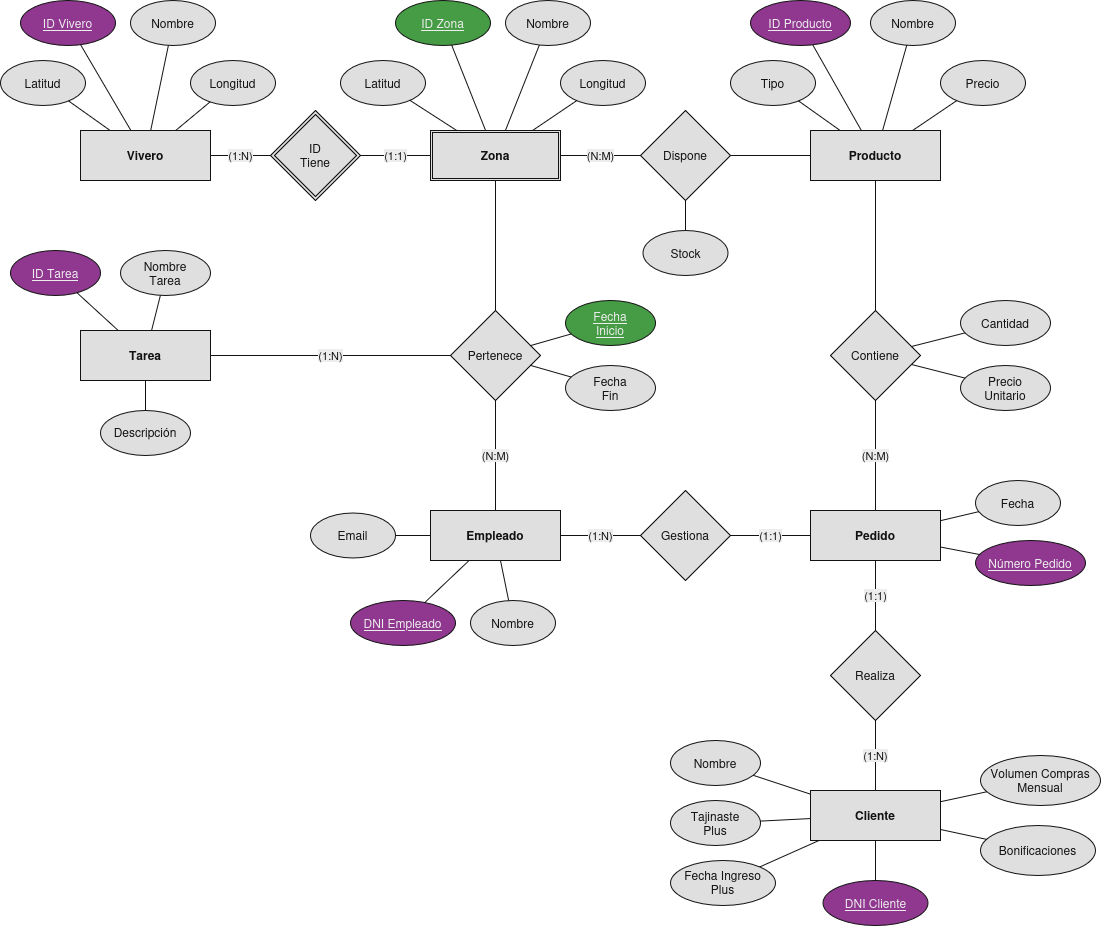

The diagram above was exported from draw.io. Its source (the exported page's mxGraphModel, read from the mxfile embedded in the PNG):
<mxGraphModel dx="1623" dy="958" grid="1" gridSize="1" guides="1" tooltips="1" connect="1" arrows="1" fold="1" page="1" pageScale="1" pageWidth="827" pageHeight="1169" background="light-dark(#FFFFFF,#FFFFFF)" math="0" shadow="0">
  <root>
    <mxCell id="0" />
    <mxCell id="1" parent="0" />
    <mxCell id="e_vivero" parent="1" style="rounded=0;whiteSpace=wrap;html=1;fillColor=#111111;strokeColor=#ffffff;fontColor=#ffffff;fontStyle=1;" value="Vivero" vertex="1">
      <mxGeometry height="50" width="130" x="100" y="220" as="geometry" />
    </mxCell>
    <mxCell id="e_zona" parent="1" style="shape=ext;double=1;rounded=0;whiteSpace=wrap;html=1;fillColor=#111111;strokeColor=#ffffff;fontColor=#ffffff;fontStyle=1;" value="Zona" vertex="1">
      <mxGeometry height="50" width="130" x="450" y="220" as="geometry" />
    </mxCell>
    <mxCell id="e_producto" parent="1" style="rounded=0;whiteSpace=wrap;html=1;fillColor=#111111;strokeColor=#ffffff;fontColor=#ffffff;fontStyle=1;" value="Producto" vertex="1">
      <mxGeometry height="50" width="130" x="830" y="220" as="geometry" />
    </mxCell>
    <mxCell id="e_tarea" parent="1" style="rounded=0;whiteSpace=wrap;html=1;fillColor=#111111;strokeColor=#ffffff;fontColor=#ffffff;fontStyle=1;" value="Tarea" vertex="1">
      <mxGeometry height="50" width="130" x="100" y="420" as="geometry" />
    </mxCell>
    <mxCell id="e_empleado" parent="1" style="rounded=0;whiteSpace=wrap;html=1;fillColor=#111111;strokeColor=#ffffff;fontColor=#ffffff;fontStyle=1;" value="Empleado" vertex="1">
      <mxGeometry height="50" width="130" x="450" y="600" as="geometry" />
    </mxCell>
    <mxCell id="e_pedido" parent="1" style="rounded=0;whiteSpace=wrap;html=1;fillColor=#111111;strokeColor=#ffffff;fontColor=#ffffff;fontStyle=1;" value="Pedido" vertex="1">
      <mxGeometry height="50" width="130" x="830" y="600" as="geometry" />
    </mxCell>
    <mxCell id="e_cliente" parent="1" style="rounded=0;whiteSpace=wrap;html=1;fillColor=#111111;strokeColor=#ffffff;fontColor=#ffffff;fontStyle=1;" value="Cliente" vertex="1">
      <mxGeometry height="50" width="130" x="830" y="880" as="geometry" />
    </mxCell>
    <mxCell id="r_tiene" parent="1" style="rhombus;whiteSpace=wrap;html=1;fillColor=#111111;strokeColor=#ffffff;fontColor=#ffffff;shape=rhombus;double=1;" value="ID&#10;Tiene" vertex="1">
      <mxGeometry height="90" width="90" x="290" y="200" as="geometry" />
    </mxCell>
    <mxCell id="r_dispone" parent="1" style="rhombus;whiteSpace=wrap;html=1;fillColor=#111111;strokeColor=#ffffff;fontColor=#ffffff;" value="Dispone" vertex="1">
      <mxGeometry height="90" width="90" x="660" y="200" as="geometry" />
    </mxCell>
    <mxCell id="r_pertenece" parent="1" style="rhombus;whiteSpace=wrap;html=1;fillColor=#111111;strokeColor=#ffffff;fontColor=#ffffff;" value="Pertenece" vertex="1">
      <mxGeometry height="90" width="90" x="470" y="400" as="geometry" />
    </mxCell>
    <mxCell id="r_gestiona" parent="1" style="rhombus;whiteSpace=wrap;html=1;fillColor=#111111;strokeColor=#ffffff;fontColor=#ffffff;" value="Gestiona" vertex="1">
      <mxGeometry height="90" width="90" x="660" y="580" as="geometry" />
    </mxCell>
    <mxCell id="r_contiene" parent="1" style="rhombus;whiteSpace=wrap;html=1;fillColor=#111111;strokeColor=#ffffff;fontColor=#ffffff;" value="Contiene" vertex="1">
      <mxGeometry height="90" width="90" x="850" y="400" as="geometry" />
    </mxCell>
    <mxCell id="r_realiza" parent="1" style="rhombus;whiteSpace=wrap;html=1;fillColor=#111111;strokeColor=#ffffff;fontColor=#ffffff;" value="Realiza" vertex="1">
      <mxGeometry height="90" width="90" x="850" y="720" as="geometry" />
    </mxCell>
    <mxCell id="a_viv_id" parent="1" style="ellipse;whiteSpace=wrap;html=1;fillColor=#ff99ff;strokeColor=#ffffff;fontColor=#000000;" value="&lt;u&gt;ID Vivero&lt;/u&gt;" vertex="1">
      <mxGeometry height="45" width="95" x="40" y="90" as="geometry" />
    </mxCell>
    <mxCell id="a_viv_nom" parent="1" style="ellipse;whiteSpace=wrap;html=1;fillColor=#111111;strokeColor=#ffffff;fontColor=#ffffff;" value="Nombre" vertex="1">
      <mxGeometry height="45" width="85" x="150" y="90" as="geometry" />
    </mxCell>
    <mxCell id="a_viv_lat" parent="1" style="ellipse;whiteSpace=wrap;html=1;fillColor=#111111;strokeColor=#ffffff;fontColor=#ffffff;" value="Latitud" vertex="1">
      <mxGeometry height="45" width="85" x="20" y="150" as="geometry" />
    </mxCell>
    <mxCell id="a_viv_lon" parent="1" style="ellipse;whiteSpace=wrap;html=1;fillColor=#111111;strokeColor=#ffffff;fontColor=#ffffff;" value="Longitud" vertex="1">
      <mxGeometry height="45" width="85" x="210" y="150" as="geometry" />
    </mxCell>
    <mxCell id="a_zon_id" parent="1" style="ellipse;whiteSpace=wrap;html=1;fillColor=#339933;strokeColor=#ffffff;fontColor=#000000;fontStyle=4;" value="ID Zona" vertex="1">
      <mxGeometry height="45" width="95" x="415" y="90" as="geometry" />
    </mxCell>
    <mxCell id="a_zon_nom" parent="1" style="ellipse;whiteSpace=wrap;html=1;fillColor=#111111;strokeColor=#ffffff;fontColor=#ffffff;" value="Nombre" vertex="1">
      <mxGeometry height="45" width="85" x="525" y="90" as="geometry" />
    </mxCell>
    <mxCell id="a_zon_lat" parent="1" style="ellipse;whiteSpace=wrap;html=1;fillColor=#111111;strokeColor=#ffffff;fontColor=#ffffff;" value="Latitud" vertex="1">
      <mxGeometry height="45" width="85" x="360" y="150" as="geometry" />
    </mxCell>
    <mxCell id="a_zon_lon" parent="1" style="ellipse;whiteSpace=wrap;html=1;fillColor=#111111;strokeColor=#ffffff;fontColor=#ffffff;" value="Longitud" vertex="1">
      <mxGeometry height="45" width="85" x="580" y="150" as="geometry" />
    </mxCell>
    <mxCell id="a_disp_stock" parent="1" style="ellipse;whiteSpace=wrap;html=1;fillColor=#111111;strokeColor=#ffffff;fontColor=#ffffff;" value="Stock" vertex="1">
      <mxGeometry height="45" width="85" x="662.5" y="320" as="geometry" />
    </mxCell>
    <mxCell id="a_prod_id" parent="1" style="ellipse;whiteSpace=wrap;html=1;fillColor=#ff99ff;strokeColor=#ffffff;fontColor=#000000;" value="&lt;u&gt;ID Producto&lt;/u&gt;" vertex="1">
      <mxGeometry height="45" width="100" x="770" y="90" as="geometry" />
    </mxCell>
    <mxCell id="a_prod_nom" parent="1" style="ellipse;whiteSpace=wrap;html=1;fillColor=#111111;strokeColor=#ffffff;fontColor=#ffffff;" value="Nombre" vertex="1">
      <mxGeometry height="45" width="85" x="890" y="90" as="geometry" />
    </mxCell>
    <mxCell id="a_prod_tipo" parent="1" style="ellipse;whiteSpace=wrap;html=1;fillColor=#111111;strokeColor=#ffffff;fontColor=#ffffff;" value="Tipo" vertex="1">
      <mxGeometry height="45" width="85" x="750" y="150" as="geometry" />
    </mxCell>
    <mxCell id="a_prod_precio" parent="1" style="ellipse;whiteSpace=wrap;html=1;fillColor=#111111;strokeColor=#ffffff;fontColor=#ffffff;" value="Precio" vertex="1">
      <mxGeometry height="45" width="85" x="960" y="150" as="geometry" />
    </mxCell>
    <mxCell id="a_tar_id" parent="1" style="ellipse;whiteSpace=wrap;html=1;fillColor=#ff99ff;strokeColor=#ffffff;fontColor=#000000;" value="&lt;u&gt;ID Tarea&lt;/u&gt;" vertex="1">
      <mxGeometry height="45" width="90" x="30" y="340" as="geometry" />
    </mxCell>
    <mxCell id="a_tar_nom" parent="1" style="ellipse;whiteSpace=wrap;html=1;fillColor=#111111;strokeColor=#ffffff;fontColor=#ffffff;" value="Nombre&#10;Tarea" vertex="1">
      <mxGeometry height="45" width="90" x="140" y="340" as="geometry" />
    </mxCell>
    <mxCell id="a_tar_desc" parent="1" style="ellipse;whiteSpace=wrap;html=1;fillColor=#111111;strokeColor=#ffffff;fontColor=#ffffff;" value="Descripción" vertex="1">
      <mxGeometry height="45" width="90" x="120" y="500" as="geometry" />
    </mxCell>
    <mxCell id="a_pert_ini" parent="1" style="ellipse;whiteSpace=wrap;html=1;fillColor=#339933;strokeColor=#ffffff;fontColor=#000000;fontStyle=4;" value="Fecha&#10;Inicio" vertex="1">
      <mxGeometry height="45" width="90" x="585" y="390" as="geometry" />
    </mxCell>
    <mxCell id="a_pert_fin" parent="1" style="ellipse;whiteSpace=wrap;html=1;fillColor=#111111;strokeColor=#ffffff;fontColor=#ffffff;" value="Fecha&#10;Fin" vertex="1">
      <mxGeometry height="45" width="90" x="585" y="455" as="geometry" />
    </mxCell>
    <mxCell id="a_emp_dni" parent="1" style="ellipse;whiteSpace=wrap;html=1;fillColor=#ff99ff;strokeColor=#ffffff;fontColor=#000000;" value="&lt;u&gt;DNI Empleado&lt;/u&gt;" vertex="1">
      <mxGeometry height="45" width="105" x="370" y="690" as="geometry" />
    </mxCell>
    <mxCell id="a_emp_nom" parent="1" style="ellipse;whiteSpace=wrap;html=1;fillColor=#111111;strokeColor=#ffffff;fontColor=#ffffff;" value="Nombre" vertex="1">
      <mxGeometry height="45" width="85" x="490" y="690" as="geometry" />
    </mxCell>
    <mxCell id="a_emp_email" parent="1" style="ellipse;whiteSpace=wrap;html=1;fillColor=#111111;strokeColor=#ffffff;fontColor=#ffffff;" value="Email" vertex="1">
      <mxGeometry height="45" width="85" x="330" y="602.5" as="geometry" />
    </mxCell>
    <mxCell id="a_cont_cant" parent="1" style="ellipse;whiteSpace=wrap;html=1;fillColor=#111111;strokeColor=#ffffff;fontColor=#ffffff;" value="Cantidad" vertex="1">
      <mxGeometry height="45" width="90" x="980" y="390" as="geometry" />
    </mxCell>
    <mxCell id="a_cont_prec" parent="1" style="ellipse;whiteSpace=wrap;html=1;fillColor=#111111;strokeColor=#ffffff;fontColor=#ffffff;" value="Precio&#10;Unitario" vertex="1">
      <mxGeometry height="45" width="90" x="980" y="455" as="geometry" />
    </mxCell>
    <mxCell id="a_ped_num" parent="1" style="ellipse;whiteSpace=wrap;html=1;fillColor=#ff99ff;strokeColor=#ffffff;fontColor=#000000;" value="&lt;u&gt;Número Pedido&lt;/u&gt;" vertex="1">
      <mxGeometry height="45" width="110" x="995" y="630" as="geometry" />
    </mxCell>
    <mxCell id="a_ped_fec" parent="1" style="ellipse;whiteSpace=wrap;html=1;fillColor=#111111;strokeColor=#ffffff;fontColor=#ffffff;" value="Fecha" vertex="1">
      <mxGeometry height="45" width="85" x="995" y="570" as="geometry" />
    </mxCell>
    <mxCell id="a_cli_dni" parent="1" style="ellipse;whiteSpace=wrap;html=1;fillColor=#ff99ff;strokeColor=#ffffff;fontColor=#000000;" value="&lt;u&gt;DNI Cliente&lt;/u&gt;" vertex="1">
      <mxGeometry height="45" width="105" x="842.5" y="970" as="geometry" />
    </mxCell>
    <mxCell id="a_cli_nom" parent="1" style="ellipse;whiteSpace=wrap;html=1;fillColor=#111111;strokeColor=#ffffff;fontColor=#ffffff;" value="Nombre" vertex="1">
      <mxGeometry height="45" width="90" x="690" y="830" as="geometry" />
    </mxCell>
    <mxCell id="a_cli_plus" parent="1" style="ellipse;whiteSpace=wrap;html=1;fillColor=#111111;strokeColor=#ffffff;fontColor=#ffffff;" value="Tajinaste&#10;Plus" vertex="1">
      <mxGeometry height="45" width="90" x="690" y="890" as="geometry" />
    </mxCell>
    <mxCell id="a_cli_fec" parent="1" style="ellipse;whiteSpace=wrap;html=1;fillColor=#111111;strokeColor=#ffffff;fontColor=#ffffff;" value="Fecha Ingreso&#10;Plus" vertex="1">
      <mxGeometry height="45" width="105" x="690" y="950" as="geometry" />
    </mxCell>
    <mxCell id="a_cli_vol" parent="1" style="ellipse;whiteSpace=wrap;html=1;fillColor=#111111;strokeColor=#ffffff;fontColor=#ffffff;" value="Volumen Compras&#10;Mensual" vertex="1">
      <mxGeometry height="50" width="120" x="1000" y="845" as="geometry" />
    </mxCell>
    <mxCell id="a_cli_bon" parent="1" style="ellipse;whiteSpace=wrap;html=1;fillColor=#111111;strokeColor=#ffffff;fontColor=#ffffff;" value="Bonificaciones" vertex="1">
      <mxGeometry height="50" width="115" x="1000" y="915" as="geometry" />
    </mxCell>
    <mxCell id="c1" edge="1" parent="1" source="e_vivero" style="endArrow=none;html=1;strokeColor=#ffffff;fontColor=#ffffff;labelBackgroundColor=#000000;" target="r_tiene" value="(1:N)">
      <mxGeometry relative="1" as="geometry" />
    </mxCell>
    <mxCell id="c2" edge="1" parent="1" source="r_tiene" style="endArrow=none;html=1;strokeColor=#ffffff;fontColor=#ffffff;labelBackgroundColor=#000000;" target="e_zona" value="(1:1)">
      <mxGeometry relative="1" as="geometry" />
    </mxCell>
    <mxCell id="c3" edge="1" parent="1" source="e_zona" style="endArrow=none;html=1;strokeColor=#ffffff;fontColor=#ffffff;labelBackgroundColor=#000000;" target="r_dispone" value="(N:M)">
      <mxGeometry relative="1" as="geometry" />
    </mxCell>
    <mxCell id="c4" edge="1" parent="1" source="r_dispone" style="endArrow=none;html=1;strokeColor=#ffffff;" target="e_producto" value="">
      <mxGeometry relative="1" as="geometry" />
    </mxCell>
    <mxCell id="c5" edge="1" parent="1" source="e_zona" style="endArrow=none;html=1;strokeColor=#ffffff;" target="r_pertenece" value="">
      <mxGeometry relative="1" as="geometry" />
    </mxCell>
    <mxCell id="c6" edge="1" parent="1" source="r_pertenece" style="endArrow=none;html=1;strokeColor=#ffffff;fontColor=#ffffff;labelBackgroundColor=#000000;" target="e_empleado" value="(N:M)">
      <mxGeometry relative="1" as="geometry" />
    </mxCell>
    <mxCell id="c7" edge="1" parent="1" source="e_tarea" style="endArrow=none;html=1;strokeColor=#ffffff;fontColor=#ffffff;labelBackgroundColor=#000000;" target="r_pertenece" value="(1:N)">
      <mxGeometry relative="1" as="geometry" />
    </mxCell>
    <mxCell id="c8" edge="1" parent="1" source="e_empleado" style="endArrow=none;html=1;strokeColor=#ffffff;fontColor=#ffffff;labelBackgroundColor=#000000;" target="r_gestiona" value="(1:N)">
      <mxGeometry relative="1" as="geometry" />
    </mxCell>
    <mxCell id="c9" edge="1" parent="1" source="r_gestiona" style="endArrow=none;html=1;strokeColor=#ffffff;fontColor=#ffffff;labelBackgroundColor=#000000;" target="e_pedido" value="(1:1)">
      <mxGeometry relative="1" as="geometry" />
    </mxCell>
    <mxCell id="c10" edge="1" parent="1" source="e_producto" style="endArrow=none;html=1;strokeColor=#ffffff;" target="r_contiene" value="">
      <mxGeometry relative="1" as="geometry" />
    </mxCell>
    <mxCell id="c11" edge="1" parent="1" source="r_contiene" style="endArrow=none;html=1;strokeColor=#ffffff;fontColor=#ffffff;labelBackgroundColor=#000000;" target="e_pedido" value="(N:M)">
      <mxGeometry relative="1" as="geometry" />
    </mxCell>
    <mxCell id="c12" edge="1" parent="1" source="e_pedido" style="endArrow=none;html=1;strokeColor=#ffffff;fontColor=#ffffff;labelBackgroundColor=#000000;" target="r_realiza" value="(1:1)">
      <mxGeometry relative="1" as="geometry" />
    </mxCell>
    <mxCell id="c13" edge="1" parent="1" source="r_realiza" style="endArrow=none;html=1;strokeColor=#ffffff;fontColor=#ffffff;labelBackgroundColor=#000000;" target="e_cliente" value="(1:N)">
      <mxGeometry relative="1" as="geometry" />
    </mxCell>
    <mxCell id="ca1" edge="1" parent="1" source="a_viv_id" style="endArrow=none;html=1;strokeColor=#ffffff;" target="e_vivero">
      <mxGeometry relative="1" as="geometry" />
    </mxCell>
    <mxCell id="ca2" edge="1" parent="1" source="a_viv_nom" style="endArrow=none;html=1;strokeColor=#ffffff;" target="e_vivero">
      <mxGeometry relative="1" as="geometry" />
    </mxCell>
    <mxCell id="ca3" edge="1" parent="1" source="a_viv_lat" style="endArrow=none;html=1;strokeColor=#ffffff;" target="e_vivero">
      <mxGeometry relative="1" as="geometry" />
    </mxCell>
    <mxCell id="ca4" edge="1" parent="1" source="a_viv_lon" style="endArrow=none;html=1;strokeColor=#ffffff;" target="e_vivero">
      <mxGeometry relative="1" as="geometry" />
    </mxCell>
    <mxCell id="ca5" edge="1" parent="1" source="a_zon_id" style="endArrow=none;html=1;strokeColor=#ffffff;" target="e_zona">
      <mxGeometry relative="1" as="geometry" />
    </mxCell>
    <mxCell id="ca6" edge="1" parent="1" source="a_zon_nom" style="endArrow=none;html=1;strokeColor=#ffffff;" target="e_zona">
      <mxGeometry relative="1" as="geometry" />
    </mxCell>
    <mxCell id="ca7" edge="1" parent="1" source="a_zon_lat" style="endArrow=none;html=1;strokeColor=#ffffff;" target="e_zona">
      <mxGeometry relative="1" as="geometry" />
    </mxCell>
    <mxCell id="ca8" edge="1" parent="1" source="a_zon_lon" style="endArrow=none;html=1;strokeColor=#ffffff;" target="e_zona">
      <mxGeometry relative="1" as="geometry" />
    </mxCell>
    <mxCell id="ca10" edge="1" parent="1" source="a_disp_stock" style="endArrow=none;html=1;strokeColor=#ffffff;" target="r_dispone">
      <mxGeometry relative="1" as="geometry" />
    </mxCell>
    <mxCell id="ca11" edge="1" parent="1" source="a_prod_id" style="endArrow=none;html=1;strokeColor=#ffffff;" target="e_producto">
      <mxGeometry relative="1" as="geometry" />
    </mxCell>
    <mxCell id="ca12" edge="1" parent="1" source="a_prod_nom" style="endArrow=none;html=1;strokeColor=#ffffff;" target="e_producto">
      <mxGeometry relative="1" as="geometry" />
    </mxCell>
    <mxCell id="ca13" edge="1" parent="1" source="a_prod_tipo" style="endArrow=none;html=1;strokeColor=#ffffff;" target="e_producto">
      <mxGeometry relative="1" as="geometry" />
    </mxCell>
    <mxCell id="ca14" edge="1" parent="1" source="a_prod_precio" style="endArrow=none;html=1;strokeColor=#ffffff;" target="e_producto">
      <mxGeometry relative="1" as="geometry" />
    </mxCell>
    <mxCell id="ca15" edge="1" parent="1" source="a_tar_id" style="endArrow=none;html=1;strokeColor=#ffffff;" target="e_tarea">
      <mxGeometry relative="1" as="geometry" />
    </mxCell>
    <mxCell id="ca16" edge="1" parent="1" source="a_tar_nom" style="endArrow=none;html=1;strokeColor=#ffffff;" target="e_tarea">
      <mxGeometry relative="1" as="geometry" />
    </mxCell>
    <mxCell id="ca17" edge="1" parent="1" source="a_tar_desc" style="endArrow=none;html=1;strokeColor=#ffffff;" target="e_tarea">
      <mxGeometry relative="1" as="geometry" />
    </mxCell>
    <mxCell id="ca18" edge="1" parent="1" source="a_pert_ini" style="endArrow=none;html=1;strokeColor=#ffffff;" target="r_pertenece">
      <mxGeometry relative="1" as="geometry" />
    </mxCell>
    <mxCell id="ca19" edge="1" parent="1" source="a_pert_fin" style="endArrow=none;html=1;strokeColor=#ffffff;" target="r_pertenece">
      <mxGeometry relative="1" as="geometry" />
    </mxCell>
    <mxCell id="ca21" edge="1" parent="1" source="a_emp_dni" style="endArrow=none;html=1;strokeColor=#ffffff;" target="e_empleado">
      <mxGeometry relative="1" as="geometry" />
    </mxCell>
    <mxCell id="ca22" edge="1" parent="1" source="a_emp_nom" style="endArrow=none;html=1;strokeColor=#ffffff;" target="e_empleado">
      <mxGeometry relative="1" as="geometry" />
    </mxCell>
    <mxCell id="ca23" edge="1" parent="1" source="a_emp_email" style="endArrow=none;html=1;strokeColor=#ffffff;" target="e_empleado">
      <mxGeometry relative="1" as="geometry" />
    </mxCell>
    <mxCell id="ca24" edge="1" parent="1" source="a_cont_cant" style="endArrow=none;html=1;strokeColor=#ffffff;" target="r_contiene">
      <mxGeometry relative="1" as="geometry" />
    </mxCell>
    <mxCell id="ca25" edge="1" parent="1" source="a_cont_prec" style="endArrow=none;html=1;strokeColor=#ffffff;" target="r_contiene">
      <mxGeometry relative="1" as="geometry" />
    </mxCell>
    <mxCell id="ca27" edge="1" parent="1" source="a_ped_num" style="endArrow=none;html=1;strokeColor=#ffffff;" target="e_pedido">
      <mxGeometry relative="1" as="geometry" />
    </mxCell>
    <mxCell id="ca28" edge="1" parent="1" source="a_ped_fec" style="endArrow=none;html=1;strokeColor=#ffffff;" target="e_pedido">
      <mxGeometry relative="1" as="geometry" />
    </mxCell>
    <mxCell id="ca29" edge="1" parent="1" source="a_cli_dni" style="endArrow=none;html=1;strokeColor=#ffffff;" target="e_cliente">
      <mxGeometry relative="1" as="geometry" />
    </mxCell>
    <mxCell id="ca30" edge="1" parent="1" source="a_cli_nom" style="endArrow=none;html=1;strokeColor=#ffffff;" target="e_cliente">
      <mxGeometry relative="1" as="geometry" />
    </mxCell>
    <mxCell id="ca31" edge="1" parent="1" source="a_cli_plus" style="endArrow=none;html=1;strokeColor=#ffffff;" target="e_cliente">
      <mxGeometry relative="1" as="geometry" />
    </mxCell>
    <mxCell id="ca32" edge="1" parent="1" source="a_cli_fec" style="endArrow=none;html=1;strokeColor=#ffffff;" target="e_cliente">
      <mxGeometry relative="1" as="geometry" />
    </mxCell>
    <mxCell id="ca33" edge="1" parent="1" source="a_cli_vol" style="endArrow=none;html=1;strokeColor=#ffffff;" target="e_cliente">
      <mxGeometry relative="1" as="geometry" />
    </mxCell>
    <mxCell id="ca34" edge="1" parent="1" source="a_cli_bon" style="endArrow=none;html=1;strokeColor=#ffffff;" target="e_cliente">
      <mxGeometry relative="1" as="geometry" />
    </mxCell>
  </root>
</mxGraphModel>